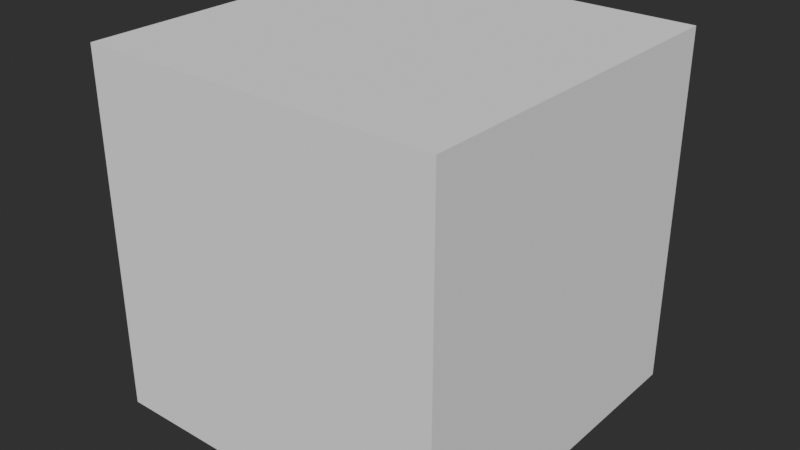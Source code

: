 # Source: BLE_Commando_Droid.blend  (saved by Blender 2.93.21; exported with 4.5.12 LTS)
import bpy
from mathutils import Matrix  # noqa: F401  (used for matrix-valued properties, if any)

bpy.ops.wm.read_factory_settings(use_empty=True)
scene = bpy.context.scene
scene.name = 'Scene'

# ---- collections
col_collection = bpy.data.collections.new('Collection'); scene.collection.children.link(col_collection)

# ---- world
world_world = bpy.data.worlds.new('World'); scene.world = world_world
world_world.use_nodes = True; world_world.node_tree.nodes.clear()
_N = world_world.node_tree.nodes; _L = world_world.node_tree.links
n0 = _N.new('ShaderNodeOutputWorld'); n0.name = 'World Output'; n0.location = (300, 300)
n1 = _N.new('ShaderNodeBackground'); n1.name = 'Background'; n1.location = (10, 300)
n1.inputs[0].default_value = (0.02721, 0.02721, 0.02721, 1.0)
_L.new(n1.outputs[0], n0.inputs[0])
n0.is_active_output = True
world_world.color = (0.05088, 0.05088, 0.05088)
world_world.use_sun_shadow = False
world_world.sun_shadow_jitter_overblur = 0.0

# ---- meshes
me_cube = bpy.data.meshes.new('Cube')
me_cube.from_pydata([(-1.0, -1.0, -1.0), (-1.0, -1.0, 1.0), (-1.0, 1.0, -1.0), (-1.0, 1.0, 1.0), (1.0, -1.0, -1.0), (1.0, -1.0, 1.0), (1.0, 1.0, -1.0), (1.0, 1.0, 1.0), (-1.0, -1.0, -0.2979), (-1.0, -1.0, 0.2021), (-1.0, -1.0, 0.7021), (-1.0, 1.0, 0.7021), (-1.0, 1.0, 0.2021), (-1.0, 1.0, -0.2979), (1.0, 1.0, 0.7021), (1.0, 1.0, 0.2021), (1.0, 1.0, -0.2979), (1.0, -1.0, 0.7021), (1.0, -1.0, 0.2021), (1.0, -1.0, -0.2979)], [], [(10, 1, 3, 11), (11, 3, 7, 14), (14, 7, 5, 17), (17, 5, 1, 10), (2, 6, 4, 0), (7, 3, 1, 5), (4, 19, 8, 0), (19, 18, 9, 8), (18, 17, 10, 9), (6, 16, 19, 4), (16, 15, 18, 19), (15, 14, 17, 18), (2, 13, 16, 6), (13, 12, 15, 16), (12, 11, 14, 15), (0, 8, 13, 2), (8, 9, 12, 13), (9, 10, 11, 12)])
_uv = me_cube.uv_layers.new(name='UVMap')
_uv.uv.foreach_set('vector', [0.5878, 0.0, 0.625, 0.0, 0.625, 0.25, 0.5878, 0.25, 0.5878, 0.25, 0.625, 0.25, 0.625, 0.5, 0.5878, 0.5, 0.5878, 0.5, 0.625, 0.5, 0.625, 0.75, 0.5878, 0.75, 0.5878, 0.75, 0.625, 0.75, 0.625, 1.0, 0.5878, 1.0, 0.125, 0.5, 0.375, 0.5, 0.375, 0.75, 0.125, 0.75, 0.625, 0.5, 0.875, 0.5, 0.875, 0.75, 0.625, 0.75, 0.375, 0.75, 0.4628, 0.75, 0.4628, 1.0, 0.375, 1.0, 0.4628, 0.75, 0.5253, 0.75, 0.5253, 1.0, 0.4628, 1.0, 0.5253, 0.75, 0.5878, 0.75, 0.5878, 1.0, 0.5253, 1.0, 0.375, 0.5, 0.4628, 0.5, 0.4628, 0.75, 0.375, 0.75, 0.4628, 0.5, 0.5253, 0.5, 0.5253, 0.75, 0.4628, 0.75, 0.5253, 0.5, 0.5878, 0.5, 0.5878, 0.75, 0.5253, 0.75, 0.375, 0.25, 0.4628, 0.25, 0.4628, 0.5, 0.375, 0.5, 0.4628, 0.25, 0.5253, 0.25, 0.5253, 0.5, 0.4628, 0.5, 0.5253, 0.25, 0.5878, 0.25, 0.5878, 0.5, 0.5253, 0.5, 0.375, 0.0, 0.4628, 0.0, 0.4628, 0.25, 0.375, 0.25, 0.4628, 0.0, 0.5253, 0.0, 0.5253, 0.25, 0.4628, 0.25, 0.5253, 0.0, 0.5878, 0.0, 0.5878, 0.25, 0.5253, 0.25])
me_cube.use_remesh_fix_poles = True
me_cube.use_remesh_preserve_attributes = False
me_cube.update()

# ---- objects
ob_empty = bpy.data.objects.new('Empty', None)
ob_empty_001 = bpy.data.objects.new('Empty.001', None)
ob_empty_002 = bpy.data.objects.new('Empty.002', None)
ob_cube = bpy.data.objects.new('Cube', me_cube)

# ---- transforms, parenting, visibility, modifiers, constraints
ob_empty.location = (0.0, 0.8567, 0.0)
ob_empty.rotation_euler = (1.571, 0.0, 1.571)
ob_empty.empty_display_type = 'IMAGE'
ob_empty.empty_display_size = 5.0
ob_empty_001.location = (-0.09327, 0.0, 0.0)
ob_empty_001.rotation_euler = (1.571, 0.0, 3.142)
ob_empty_001.empty_display_type = 'IMAGE'
ob_empty_001.empty_display_size = 5.0
ob_empty_002.location = (-0.02938, -1.113, 0.0)
ob_empty_002.rotation_euler = (1.571, 0.0, 1.571)
ob_empty_002.empty_display_type = 'IMAGE'
ob_empty_002.empty_display_size = 5.0
ob_empty_002.use_empty_image_alpha = True
ob_cube.location = (0.0, 0.0, 0.8028)
ob_cube.scale = (0.101, 0.101, 0.101)

# ---- collection membership
col_collection.objects.link(ob_empty)
col_collection.objects.link(ob_empty_001)
col_collection.objects.link(ob_empty_002)
col_collection.objects.link(ob_cube)

# ---- scene / render settings (as saved in the file)
scene.frame_start = 1; scene.frame_end = 250; scene.frame_set(1)
scene.render.engine = 'BLENDER_EEVEE_NEXT'
scene.cycles.use_denoising = False
scene.cycles.samples = 128
scene.cycles.sampling_pattern = 'TABULATED_SOBOL'
scene.cycles.use_adaptive_sampling = False
scene.cycles.use_light_tree = False
scene.eevee.use_gtao = True
scene.eevee.use_raytracing = True
scene.view_settings.view_transform = 'Filmic'
bpy.context.view_layer.update()

# ---- added for rendering (the .blend has no active camera and no usable light): camera, sun
cam_auto = bpy.data.cameras.new('AutoCamera')
cam_auto.lens = 50.0
cam_auto.sensor_width = 36.0
cam_auto.clip_end = 1000.0
ob_auto_camera = bpy.data.objects.new('AutoCamera', cam_auto)
scene.collection.objects.link(ob_auto_camera)
ob_auto_camera.location = (0.323733, -0.38848, 1.06181)
ob_auto_camera.rotation_euler = (1.09748, -7.21219e-08, 0.694738)
scene.camera = ob_auto_camera
light_auto_sun = bpy.data.lights.new('AutoSun', 'SUN')
light_auto_sun.energy = 3.0
light_auto_sun.angle = 0.0523599
ob_auto_sun = bpy.data.objects.new('AutoSun', light_auto_sun)
scene.collection.objects.link(ob_auto_sun)
ob_auto_sun.rotation_euler = (0.872665, 0.174533, 0.523599)
bpy.context.view_layer.update()
